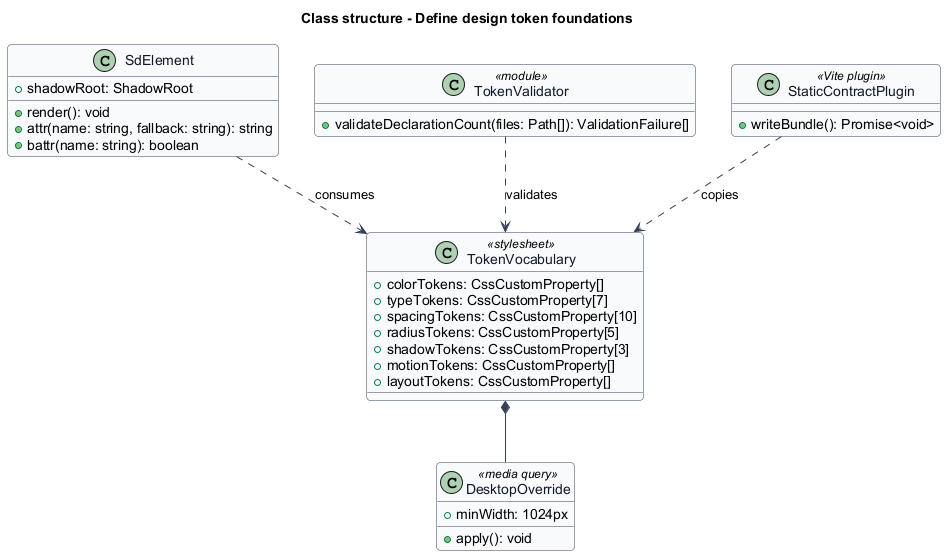

The diagram above was rendered by PlantUML. Its source (embedded in the PNG):
@startuml
skinparam backgroundColor #FFFFFF
skinparam shadowing false
skinparam roundcorner 8
skinparam defaultFontName Arial
skinparam ArrowColor #344054
skinparam class {
  BorderColor #344054
  FontColor #101828
  BackgroundColor #F9FAFB
}
title Class structure - Define design token foundations
class TokenVocabulary <<stylesheet>> {
  +colorTokens: CssCustomProperty[]
  +typeTokens: CssCustomProperty[7]
  +spacingTokens: CssCustomProperty[10]
  +radiusTokens: CssCustomProperty[5]
  +shadowTokens: CssCustomProperty[3]
  +motionTokens: CssCustomProperty[]
  +layoutTokens: CssCustomProperty[]
}
class DesktopOverride <<media query>> {
  +minWidth: 1024px
  +apply(): void
}
class SdElement {
  +shadowRoot: ShadowRoot
  +render(): void
  +attr(name: string, fallback: string): string
  +battr(name: string): boolean
}
class TokenValidator <<module>> {
  +validateDeclarationCount(files: Path[]): ValidationFailure[]
}
class StaticContractPlugin <<Vite plugin>> {
  +writeBundle(): Promise<void>
}
TokenVocabulary *-- DesktopOverride
SdElement ..> TokenVocabulary : consumes
TokenValidator ..> TokenVocabulary : validates
StaticContractPlugin ..> TokenVocabulary : copies
@enduml